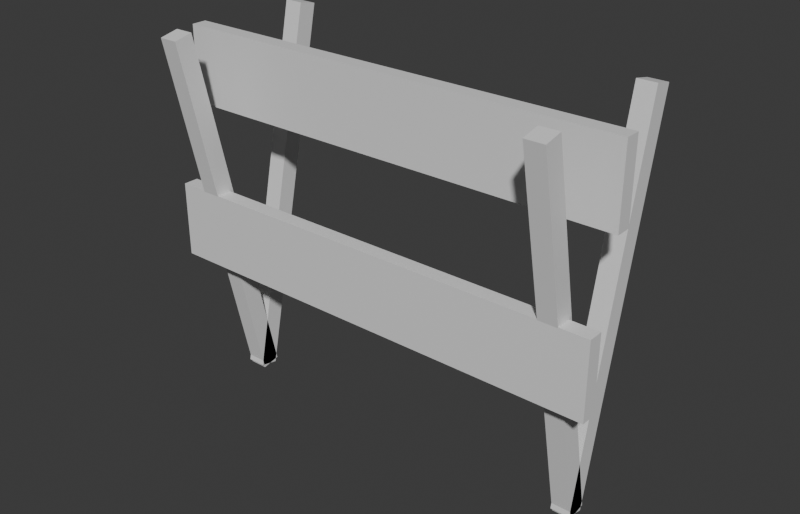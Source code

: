 # Source: Stage_Prop_Barricade_01.blend  (saved by Blender 5.2.45; exported with 4.5.12 LTS)
import bpy
from mathutils import Matrix  # noqa: F401  (used for matrix-valued properties, if any)

bpy.ops.wm.read_factory_settings(use_empty=True)
scene = bpy.context.scene
scene.name = 'Scene'

# ---- collections
col_collection = bpy.data.collections.new('Collection'); scene.collection.children.link(col_collection)

# ---- materials (node trees are filled in below, after node groups)
mat_metal = bpy.data.materials.new('Metal')
mat_metal.diffuse_color = (0.3, 0.3, 0.35, 1.0)
mat_wood = bpy.data.materials.new('Wood')
mat_wood.diffuse_color = (0.6, 0.45, 0.25, 1.0)

# ---- material node trees
mat_metal.use_nodes = True; mat_metal.node_tree.nodes.clear()
_N = mat_metal.node_tree.nodes; _L = mat_metal.node_tree.links
n0 = _N.new('ShaderNodeBsdfPrincipled'); n0.name = 'Principled BSDF'; n0.location = (-200, 100)
n0.inputs[10].default_value = 0.005
n1 = _N.new('ShaderNodeOutputMaterial'); n1.name = 'Material Output'; n1.location = (200, 100)
_L.new(n0.outputs[0], n1.inputs[0])
n1.is_active_output = True
mat_wood.use_nodes = True; mat_wood.node_tree.nodes.clear()
_N = mat_wood.node_tree.nodes; _L = mat_wood.node_tree.links
n0 = _N.new('ShaderNodeBsdfPrincipled'); n0.name = 'Principled BSDF'; n0.location = (-200, 100)
n0.inputs[10].default_value = 0.005
n1 = _N.new('ShaderNodeOutputMaterial'); n1.name = 'Material Output'; n1.location = (200, 100)
_L.new(n0.outputs[0], n1.inputs[0])
n1.is_active_output = True

# ---- world
world_world = bpy.data.worlds.new('World'); scene.world = world_world
world_world.use_nodes = True; world_world.node_tree.nodes.clear()
_N = world_world.node_tree.nodes; _L = world_world.node_tree.links
n0 = _N.new('ShaderNodeOutputWorld'); n0.name = 'World Output'; n0.location = (200, 100)
n1 = _N.new('ShaderNodeBackground'); n1.name = 'Background'; n1.location = (-200, 100)
n1.inputs[0].default_value = (0.05088, 0.05088, 0.05088, 1.0)
_L.new(n1.outputs[0], n0.inputs[0])
n0.is_active_output = True
world_world.color = (0.05088, 0.05088, 0.05088)
world_world.sun_shadow_jitter_overblur = 0.0

# ---- meshes
me_stage_prop_barricade_01_mesh = bpy.data.meshes.new('Stage_Prop_Barricade_01_Mesh')
me_stage_prop_barricade_01_mesh.from_pydata([(-0.6, -0.07, 0.75), (0.6, -0.07, 0.75), (-0.6, -0.03, 0.75), (0.6, -0.03, 0.75), (-0.6, -0.07, 0.95), (0.6, -0.07, 0.95), (-0.6, -0.03, 0.95), (0.6, -0.03, 0.95), (-0.6, -0.14, 0.35), (0.6, -0.14, 0.35), (-0.6, -0.1, 0.35), (0.6, -0.1, 0.35), (-0.6, -0.14, 0.55), (0.6, -0.14, 0.55), (-0.6, -0.1, 0.55), (0.6, -0.1, 0.55), (-0.525, -0.0205, -0.01427), (-0.475, -0.0205, -0.01427), (-0.525, 0.02841, -0.00388), (-0.475, 0.02841, -0.00388), (-0.525, -0.2284, 0.9639), (-0.475, -0.2284, 0.9639), (-0.525, -0.1795, 0.9743), (-0.475, -0.1795, 0.9743), (-0.525, -0.02841, -0.00388), (-0.475, -0.02841, -0.00388), (-0.525, 0.0205, -0.01427), (-0.475, 0.0205, -0.01427), (-0.525, 0.1795, 0.9743), (-0.475, 0.1795, 0.9743), (-0.525, 0.2284, 0.9639), (-0.475, 0.2284, 0.9639), (0.475, -0.0205, -0.01427), (0.525, -0.0205, -0.01427), (0.475, 0.02841, -0.00388), (0.525, 0.02841, -0.00388), (0.475, -0.2284, 0.9639), (0.525, -0.2284, 0.9639), (0.475, -0.1795, 0.9743), (0.525, -0.1795, 0.9743), (0.475, -0.02841, -0.00388), (0.525, -0.02841, -0.00388), (0.475, 0.0205, -0.01427), (0.525, 0.0205, -0.01427), (0.475, 0.1795, 0.9743), (0.525, 0.1795, 0.9743), (0.475, 0.2284, 0.9639), (0.525, 0.2284, 0.9639)], [], [(0, 2, 3, 1), (4, 5, 7, 6), (0, 1, 5, 4), (2, 6, 7, 3), (0, 4, 6, 2), (1, 3, 7, 5), (8, 10, 11, 9), (12, 13, 15, 14), (8, 9, 13, 12), (10, 14, 15, 11), (8, 12, 14, 10), (9, 11, 15, 13), (16, 18, 19, 17), (20, 21, 23, 22), (16, 17, 21, 20), (18, 22, 23, 19), (16, 20, 22, 18), (17, 19, 23, 21), (24, 26, 27, 25), (28, 29, 31, 30), (24, 25, 29, 28), (26, 30, 31, 27), (24, 28, 30, 26), (25, 27, 31, 29), (32, 34, 35, 33), (36, 37, 39, 38), (32, 33, 37, 36), (34, 38, 39, 35), (32, 36, 38, 34), (33, 35, 39, 37), (40, 42, 43, 41), (44, 45, 47, 46), (40, 41, 45, 44), (42, 46, 47, 43), (40, 44, 46, 42), (41, 43, 47, 45)])
me_stage_prop_barricade_01_mesh.polygons.foreach_set('material_index', [1, 1, 1, 1, 1, 1, 1, 1, 1, 1, 1, 1, 0, 0, 0, 0, 0, 0, 0, 0, 0, 0, 0, 0, 0, 0, 0, 0, 0, 0, 0, 0, 0, 0, 0, 0])
_uv = me_stage_prop_barricade_01_mesh.uv_layers.new(name='UVMap')
_uv.uv.foreach_set('vector', [0.0, 0.0, 1.0, 0.0, 1.0, 1.0, 0.0, 1.0, 0.0, 0.0, 1.0, 0.0, 1.0, 1.0, 0.0, 1.0, 0.0, 0.0, 1.0, 0.0, 1.0, 1.0, 0.0, 1.0, 0.0, 0.0, 1.0, 0.0, 1.0, 1.0, 0.0, 1.0, 0.0, 0.0, 1.0, 0.0, 1.0, 1.0, 0.0, 1.0, 0.0, 0.0, 1.0, 0.0, 1.0, 1.0, 0.0, 1.0, 0.0, 0.0, 1.0, 0.0, 1.0, 1.0, 0.0, 1.0, 0.0, 0.0, 1.0, 0.0, 1.0, 1.0, 0.0, 1.0, 0.0, 0.0, 1.0, 0.0, 1.0, 1.0, 0.0, 1.0, 0.0, 0.0, 1.0, 0.0, 1.0, 1.0, 0.0, 1.0, 0.0, 0.0, 1.0, 0.0, 1.0, 1.0, 0.0, 1.0, 0.0, 0.0, 1.0, 0.0, 1.0, 1.0, 0.0, 1.0, 0.0, 0.0, 1.0, 0.0, 1.0, 1.0, 0.0, 1.0, 0.0, 0.0, 1.0, 0.0, 1.0, 1.0, 0.0, 1.0, 0.0, 0.0, 1.0, 0.0, 1.0, 1.0, 0.0, 1.0, 0.0, 0.0, 1.0, 0.0, 1.0, 1.0, 0.0, 1.0, 0.0, 0.0, 1.0, 0.0, 1.0, 1.0, 0.0, 1.0, 0.0, 0.0, 1.0, 0.0, 1.0, 1.0, 0.0, 1.0, 0.0, 0.0, 1.0, 0.0, 1.0, 1.0, 0.0, 1.0, 0.0, 0.0, 1.0, 0.0, 1.0, 1.0, 0.0, 1.0, 0.0, 0.0, 1.0, 0.0, 1.0, 1.0, 0.0, 1.0, 0.0, 0.0, 1.0, 0.0, 1.0, 1.0, 0.0, 1.0, 0.0, 0.0, 1.0, 0.0, 1.0, 1.0, 0.0, 1.0, 0.0, 0.0, 1.0, 0.0, 1.0, 1.0, 0.0, 1.0, 0.0, 0.0, 1.0, 0.0, 1.0, 1.0, 0.0, 1.0, 0.0, 0.0, 1.0, 0.0, 1.0, 1.0, 0.0, 1.0, 0.0, 0.0, 1.0, 0.0, 1.0, 1.0, 0.0, 1.0, 0.0, 0.0, 1.0, 0.0, 1.0, 1.0, 0.0, 1.0, 0.0, 0.0, 1.0, 0.0, 1.0, 1.0, 0.0, 1.0, 0.0, 0.0, 1.0, 0.0, 1.0, 1.0, 0.0, 1.0, 0.0, 0.0, 1.0, 0.0, 1.0, 1.0, 0.0, 1.0, 0.0, 0.0, 1.0, 0.0, 1.0, 1.0, 0.0, 1.0, 0.0, 0.0, 1.0, 0.0, 1.0, 1.0, 0.0, 1.0, 0.0, 0.0, 1.0, 0.0, 1.0, 1.0, 0.0, 1.0, 0.0, 0.0, 1.0, 0.0, 1.0, 1.0, 0.0, 1.0, 0.0, 0.0, 1.0, 0.0, 1.0, 1.0, 0.0, 1.0])
me_stage_prop_barricade_01_mesh.materials.append(mat_metal)
me_stage_prop_barricade_01_mesh.materials.append(mat_wood)
me_stage_prop_barricade_01_mesh.update()

# ---- objects
ob_stage_prop_barricade_01 = bpy.data.objects.new('Stage_Prop_Barricade_01', None)
ob_stage_prop_barricade_01_mesh = bpy.data.objects.new('Stage_Prop_Barricade_01_Mesh', me_stage_prop_barricade_01_mesh)

# ---- transforms, parenting, visibility, modifiers, constraints
ob_stage_prop_barricade_01.location = (0.0, 0.0, 0.0)
ob_stage_prop_barricade_01_mesh.parent = ob_stage_prop_barricade_01
ob_stage_prop_barricade_01_mesh.location = (0.0, 0.0, 0.0)

# ---- collection membership
col_collection.objects.link(ob_stage_prop_barricade_01)
col_collection.objects.link(ob_stage_prop_barricade_01_mesh)

# ---- scene / render settings (as saved in the file)
scene.frame_start = 1; scene.frame_end = 250; scene.frame_set(1)
scene.render.engine = 'BLENDER_EEVEE_NEXT'
scene.render.resolution_x = 1400
scene.render.resolution_y = 900
scene.render.bake_bias = 0.0
scene.render.bake_samples = 0
scene.render.compositor_device = 'GPU'
scene.eevee.use_volume_custom_range = False
scene.eevee.fast_gi_thickness_near = 0.1
scene.eevee.fast_gi_thickness_far = 0.0
scene.eevee.ray_tracing_options.screen_trace_thickness = 0.1
bpy.context.view_layer.update()

# ---- added for rendering (the .blend has no active camera and no usable light): camera, sun
cam_auto = bpy.data.cameras.new('AutoCamera')
cam_auto.lens = 50.0
cam_auto.sensor_width = 36.0
cam_auto.clip_end = 1000.0
ob_auto_camera = bpy.data.objects.new('AutoCamera', cam_auto)
scene.collection.objects.link(ob_auto_camera)
ob_auto_camera.location = (1.49929, -1.79915, 1.67943)
ob_auto_camera.rotation_euler = (1.09748, -7.21219e-08, 0.694738)
scene.camera = ob_auto_camera
light_auto_sun = bpy.data.lights.new('AutoSun', 'SUN')
light_auto_sun.energy = 3.0
light_auto_sun.angle = 0.0523599
ob_auto_sun = bpy.data.objects.new('AutoSun', light_auto_sun)
scene.collection.objects.link(ob_auto_sun)
ob_auto_sun.rotation_euler = (0.872665, 0.174533, 0.523599)
bpy.context.view_layer.update()

